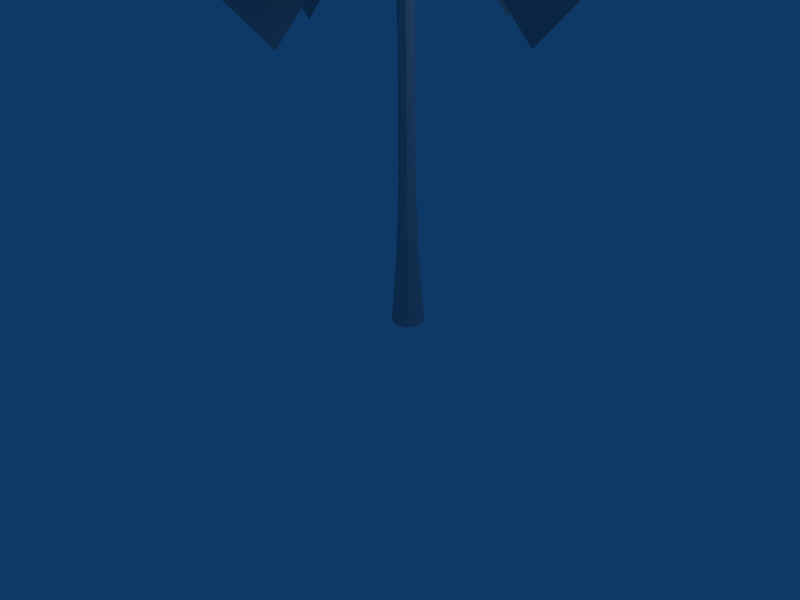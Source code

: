 # Source: great_succ_bb.blend  (saved by Blender 2.44.0; exported with 4.5.12 LTS)
import bpy
from mathutils import Matrix  # noqa: F401  (used for matrix-valued properties, if any)

bpy.ops.wm.read_factory_settings(use_empty=True)
scene = bpy.context.scene
scene.name = 'Scene'

# ---- collections
col_collection_1 = bpy.data.collections.new('Collection 1'); scene.collection.children.link(col_collection_1)

# ---- materials (node trees are filled in below, after node groups)
mat_pmat3 = bpy.data.materials.new('pmat3')
mat_pmat3.alpha_threshold = 0.0
mat_pmat3.diffuse_color = (0.7, 0.7, 0.7, 1.0)
mat_pmat3.roughness = 0.5
mat_pmat3.line_color = (0.0, 0.0, 0.0, 1.0)
mat_pmat1 = bpy.data.materials.new('pmat1')
mat_pmat1.alpha_threshold = 0.0
mat_pmat1.diffuse_color = (0.7, 0.7, 0.7, 1.0)
mat_pmat1.roughness = 0.5
mat_pmat1.line_color = (0.0, 0.0, 0.0, 1.0)
mat_pmat2 = bpy.data.materials.new('pmat2')
mat_pmat2.alpha_threshold = 0.0
mat_pmat2.diffuse_color = (0.7, 0.7, 0.7, 1.0)
mat_pmat2.roughness = 0.5
mat_pmat2.line_color = (0.0, 0.0, 0.0, 1.0)

# ---- material node trees

# ---- world
world_world = bpy.data.worlds.new('World'); scene.world = world_world
world_world.color = (0.05656, 0.2208, 0.4)
world_world.use_sun_shadow = False
world_world.sun_shadow_jitter_overblur = 0.0
world_world.cycles.sampling_method = 'MANUAL'
world_world.cycles.sample_map_resolution = 256

# ---- cameras
cam_camera = bpy.data.cameras.new('Camera')
cam_camera.passepartout_alpha = 0.2
cam_camera.clip_end = 100.0
cam_camera.lens = 35.0
cam_camera.ortho_scale = 7.314
cam_camera.show_passepartout = False
cam_camera.show_safe_areas = True
cam_camera.dof.focus_distance = 0.0
cam_camera.dof.aperture_fstop = 128.0

# ---- lights
light_spot = bpy.data.lights.new('Spot', 'POINT')
light_spot.transmission_factor = 0.0
light_spot.cutoff_distance = 30.0
light_spot.energy = 100.0
light_spot.shadow_buffer_clip_start = 1.001
light_spot.shadow_soft_size = 1.0
light_spot.shadow_maximum_resolution = 0.006
light_spot.use_absolute_resolution = True
light_spot.cycles.use_multiple_importance_sampling = False

# ---- meshes
me_plant_pmat3 = bpy.data.meshes.new('plant_pmat3')
me_plant_pmat3.from_pydata([(9.428, 0.0, 21.34), (2.527, 0.0, 14.81), (5.619, 0.0, 11.55), (12.52, 0.0, 18.07), (1e-06, 9.428, 21.34), (0.0, 2.527, 14.81), (0.0, 5.619, 11.55), (2e-06, 12.52, 18.07), (-9.428, 1e-06, 21.34), (-2.527, 0.0, 14.81), (-5.619, 1e-06, 11.55), (-12.52, 2e-06, 18.07), (0.0, -9.428, 21.34), (0.0, -2.527, 14.81), (1e-06, -5.619, 11.55), (0.0, -12.52, 18.07), (8.184, 4.725, 23.06), (2.161, 1.248, 16.59), (4.816, 2.781, 13.3), (10.84, 6.258, 19.77), (-4.725, 8.184, 23.06), (-1.248, 2.161, 16.59), (-2.781, 4.816, 13.3), (-6.258, 10.84, 19.77), (-8.184, -4.725, 23.06), (-2.161, -1.248, 16.59), (-4.816, -2.781, 13.3), (-10.84, -6.258, 19.77), (4.725, -8.184, 23.06), (1.248, -2.161, 16.59), (2.781, -4.816, 13.3), (6.258, -10.84, 19.77), (4.735, 8.202, 24.79), (1.232, 2.134, 18.37), (2.752, 4.766, 15.05), (6.255, 10.83, 21.47), (-8.202, 4.735, 24.79), (-2.134, 1.232, 18.37), (-4.766, 2.752, 15.05), (-10.83, 6.255, 21.47), (-4.735, -8.202, 24.79), (-1.232, -2.134, 18.37), (-2.752, -4.766, 15.05), (-6.255, -10.83, 21.47), (8.202, -4.735, 24.79), (2.134, -1.232, 18.37), (4.766, -2.752, 15.05), (10.83, -6.255, 21.47)], [], [(0, 1, 2, 3), (4, 5, 6, 7), (8, 9, 10, 11), (12, 13, 14, 15), (16, 17, 18, 19), (20, 21, 22, 23), (24, 25, 26, 27), (28, 29, 30, 31), (32, 33, 34, 35), (36, 37, 38, 39), (40, 41, 42, 43), (44, 45, 46, 47)])
_uv = me_plant_pmat3.uv_layers.new(name='UVTex')
_uv.uv.foreach_set('vector', [0.0, 0.0, 1.0, 0.0, 1.0, 1.0, 0.0, 1.0, 0.0, 0.0, 1.0, 0.0, 1.0, 1.0, 0.0, 1.0, 0.0, 0.0, 1.0, 0.0, 1.0, 1.0, 0.0, 1.0, 0.0, 0.0, 1.0, 0.0, 1.0, 1.0, 0.0, 1.0, 0.0, 0.0, 1.0, 0.0, 1.0, 1.0, 0.0, 1.0, 0.0, 0.0, 1.0, 0.0, 1.0, 1.0, 0.0, 1.0, 0.0, 0.0, 1.0, 0.0, 1.0, 1.0, 0.0, 1.0, 0.0, 0.0, 1.0, 0.0, 1.0, 1.0, 0.0, 1.0, 0.0, 0.0, 1.0, 0.0, 1.0, 1.0, 0.0, 1.0, 0.0, 0.0, 1.0, 0.0, 1.0, 1.0, 0.0, 1.0, 0.0, 0.0, 1.0, 0.0, 1.0, 1.0, 0.0, 1.0, 0.0, 0.0, 1.0, 0.0, 1.0, 1.0, 0.0, 1.0])
me_plant_pmat3.materials.append(mat_pmat3)
me_plant_pmat3.use_remesh_preserve_volume = False
me_plant_pmat3.use_remesh_preserve_attributes = False
me_plant_pmat3.use_mirror_vertex_groups = False
me_plant_pmat3.update()
me_plant_pmat1 = bpy.data.meshes.new('plant_pmat1')
me_plant_pmat1.from_pydata([(0.0, 0.0, 24.0), (0.0, -0.1622, 21.0), (0.1147, -0.1147, 21.0), (0.0, 0.0, 24.0), (0.1622, 0.0, 21.0), (0.0, 0.0, 24.0), (0.1147, 0.1147, 21.0), (0.0, 0.0, 24.0), (0.0, 0.1622, 21.0), (0.0, 0.0, 24.0), (-0.1147, 0.1147, 21.0), (0.0, 0.0, 24.0), (-0.1622, 0.0, 21.0), (0.0, 0.0, 24.0), (-0.1147, -0.1147, 21.0), (0.0, 0.0, 24.0), (0.0, -0.2807, 18.0), (0.1985, -0.1985, 18.0), (0.2807, 0.0, 18.0), (0.1985, 0.1985, 18.0), (0.0, 0.2807, 18.0), (-0.1985, 0.1985, 18.0), (-0.2807, 0.0, 18.0), (-0.1985, -0.1985, 18.0), (0.0, -0.3242, 15.0), (0.2293, -0.2293, 15.0), (0.3242, 0.0, 15.0), (0.2293, 0.2293, 15.0), (0.0, 0.3242, 15.0), (-0.2293, 0.2293, 15.0), (-0.3242, 0.0, 15.0), (-0.2293, -0.2293, 15.0), (0.0, -0.3192, 12.0), (0.2257, -0.2257, 12.0), (0.3192, 0.0, 12.0), (0.2257, 0.2257, 12.0), (0.0, 0.3192, 12.0), (-0.2257, 0.2257, 12.0), (-0.3192, 0.0, 12.0), (-0.2257, -0.2257, 12.0), (0.0, -0.3097, 9.0), (0.219, -0.219, 9.0), (0.3097, 0.0, 9.0), (0.219, 0.219, 9.0), (0.0, 0.3097, 9.0), (-0.219, 0.219, 9.0), (-0.3097, 0.0, 9.0), (-0.219, -0.219, 9.0), (0.0, -0.3397, 6.0), (0.2402, -0.2402, 6.0), (0.3397, 0.0, 6.0), (0.2402, 0.2402, 6.0), (0.0, 0.3397, 6.0), (-0.2402, 0.2402, 6.0), (-0.3397, 0.0, 6.0), (-0.2402, -0.2402, 6.0), (0.0, -0.4534, 3.0), (0.3206, -0.3206, 3.0), (0.4534, 0.0, 3.0), (0.3206, 0.3206, 3.0), (0.0, 0.4534, 3.0), (-0.3206, 0.3206, 3.0), (-0.4534, 0.0, 3.0), (-0.3206, -0.3206, 3.0), (0.0, -0.6786, 0.0), (0.4798, -0.4798, 0.0), (0.6786, 0.0, 0.0), (0.4798, 0.4798, 0.0), (0.0, 0.6786, 0.0), (-0.4798, 0.4798, 0.0), (-0.6786, 0.0, 0.0), (-0.4798, -0.4798, 0.0)], [], [(0, 1, 2, 3), (3, 2, 4, 5), (5, 4, 6, 7), (7, 6, 8, 9), (9, 8, 10, 11), (11, 10, 12, 13), (13, 12, 14, 15), (1, 0, 15, 14), (1, 16, 17, 2), (2, 17, 18, 4), (4, 18, 19, 6), (6, 19, 20, 8), (8, 20, 21, 10), (10, 21, 22, 12), (12, 22, 23, 14), (14, 23, 16, 1), (16, 24, 25, 17), (17, 25, 26, 18), (18, 26, 27, 19), (19, 27, 28, 20), (20, 28, 29, 21), (21, 29, 30, 22), (22, 30, 31, 23), (23, 31, 24, 16), (24, 32, 33, 25), (25, 33, 34, 26), (26, 34, 35, 27), (27, 35, 36, 28), (28, 36, 37, 29), (29, 37, 38, 30), (30, 38, 39, 31), (31, 39, 32, 24), (32, 40, 41, 33), (33, 41, 42, 34), (34, 42, 43, 35), (35, 43, 44, 36), (36, 44, 45, 37), (37, 45, 46, 38), (38, 46, 47, 39), (39, 47, 40, 32), (40, 48, 49, 41), (41, 49, 50, 42), (42, 50, 51, 43), (43, 51, 52, 44), (44, 52, 53, 45), (45, 53, 54, 46), (46, 54, 55, 47), (47, 55, 48, 40), (48, 56, 57, 49), (49, 57, 58, 50), (50, 58, 59, 51), (51, 59, 60, 52), (52, 60, 61, 53), (53, 61, 62, 54), (54, 62, 63, 55), (55, 63, 56, 48), (56, 64, 65, 57), (57, 65, 66, 58), (58, 66, 67, 59), (59, 67, 68, 60), (60, 68, 69, 61), (61, 69, 70, 62), (62, 70, 71, 63), (63, 71, 64, 56)])
_uv = me_plant_pmat1.uv_layers.new(name='UVTex')
_uv.uv.foreach_set('vector', [0.5957, 0.5, 0.5957, -1.0, 0.653, -1.0, 0.5957, 0.5, 0.7233, 0.5, 0.6659, -1.0, 0.7233, -1.0, 0.7233, 0.5, 0.7233, 0.5, 0.7233, -1.0, 0.7806, -1.0, 0.7233, 0.5, 0.5957, 0.5, 0.653, -1.0, 0.5957, -1.0, 0.5957, 0.5, 0.5957, 0.5, 0.5957, -1.0, 0.5383, -1.0, 0.5957, 0.5, 0.7233, 0.5, 0.7806, -1.0, 0.7233, -1.0, 0.7233, 0.5, 0.7233, 0.5, 0.7233, -1.0, 0.6659, -1.0, 0.7233, 0.5, 0.5957, 0.6422, 0.5957, 0.7233, 0.5957, 0.7233, 0.5383, 0.6659, 0.5957, 0.0, 0.5957, -1.5, 0.6949, -1.5, 0.653, 0.0, 0.6659, 0.0, 0.624, -1.5, 0.7233, -1.5, 0.7233, 0.0, 0.7233, 0.0, 0.7233, -1.5, 0.8225, -1.5, 0.7806, 0.0, 0.653, 0.0, 0.6949, -1.5, 0.5957, -1.5, 0.5957, 0.0, 0.5957, 0.0, 0.5957, -1.5, 0.4964, -1.5, 0.5383, 0.0, 0.7806, 0.0, 0.8225, -1.5, 0.7233, -1.5, 0.7233, 0.0, 0.7233, 0.0, 0.7233, -1.5, 0.624, -1.5, 0.6659, 0.0, 0.5383, 0.0, 0.4964, -1.5, 0.5957, -1.5, 0.5957, 0.0, 0.5957, 0.5, 0.5957, -1.0, 0.7103, -1.0, 0.6949, 0.5, 0.624, 0.5, 0.6086, -1.0, 0.7233, -1.0, 0.7233, 0.5, 0.7233, 0.5, 0.7233, -1.0, 0.8379, -1.0, 0.8225, 0.5, 0.6949, 0.5, 0.7103, -1.0, 0.5957, -1.0, 0.5957, 0.5, 0.5957, 0.5, 0.5957, -1.0, 0.481, -1.0, 0.4964, 0.5, 0.8225, 0.5, 0.8379, -1.0, 0.7233, -1.0, 0.7233, 0.5, 0.7233, 0.5, 0.7233, -1.0, 0.6086, -1.0, 0.624, 0.5, 0.4964, 0.5, 0.481, -1.0, 0.5957, -1.0, 0.5957, 0.5, 0.5957, 0.0, 0.5957, -1.5, 0.7085, -1.5, 0.7103, 0.0, 0.6086, 0.0, 0.6104, -1.5, 0.7233, -1.5, 0.7233, 0.0, 0.7233, 0.0, 0.7233, -1.5, 0.8361, -1.5, 0.8379, 0.0, 0.7103, 0.0, 0.7085, -1.5, 0.5957, -1.5, 0.5957, 0.0, 0.5957, 0.0, 0.5957, -1.5, 0.4828, -1.5, 0.481, 0.0, 0.8379, 0.0, 0.8361, -1.5, 0.7233, -1.5, 0.7233, 0.0, 0.7233, 0.0, 0.7233, -1.5, 0.6104, -1.5, 0.6086, 0.0, 0.481, 0.0, 0.4828, -1.5, 0.5957, -1.5, 0.5957, 0.0, 0.5957, 0.5, 0.5957, -1.0, 0.7051, -1.0, 0.7085, 0.5, 0.6104, 0.5, 0.6138, -1.0, 0.7233, -1.0, 0.7233, 0.5, 0.7233, 0.5, 0.7233, -1.0, 0.8328, -1.0, 0.8361, 0.5, 0.7085, 0.5, 0.7051, -1.0, 0.5957, -1.0, 0.5957, 0.5, 0.5957, 0.5, 0.5957, -1.0, 0.4862, -1.0, 0.4828, 0.5, 0.8361, 0.5, 0.8328, -1.0, 0.7233, -1.0, 0.7233, 0.5, 0.7233, 0.5, 0.7233, -1.0, 0.6138, -1.0, 0.6104, 0.5, 0.4828, 0.5, 0.4862, -1.0, 0.5957, -1.0, 0.5957, 0.5, 0.5957, 0.0, 0.5957, -1.5, 0.7158, -1.5, 0.7051, 0.0, 0.6138, 0.0, 0.6032, -1.5, 0.7233, -1.5, 0.7233, 0.0, 0.7233, 0.0, 0.7233, -1.5, 0.8434, -1.5, 0.8328, 0.0, 0.7051, 0.0, 0.7158, -1.5, 0.5957, -1.5, 0.5957, 0.0, 0.5957, 0.0, 0.5957, -1.5, 0.4755, -1.5, 0.4862, 0.0, 0.8328, 0.0, 0.8434, -1.5, 0.7233, -1.5, 0.7233, 0.0, 0.7233, 0.0, 0.7233, -1.5, 0.6032, -1.5, 0.6138, 0.0, 0.4862, 0.0, 0.4755, -1.5, 0.5957, -1.5, 0.5957, 0.0, 0.5957, 0.5, 0.5957, -1.0, 0.7559, -1.0, 0.7158, 0.5, 0.6032, 0.5, 0.563, -1.0, 0.7233, -1.0, 0.7233, 0.5, 0.7233, 0.5, 0.7233, -1.0, 0.8836, -1.0, 0.8434, 0.5, 0.7158, 0.5, 0.7559, -1.0, 0.5957, -1.0, 0.5957, 0.5, 0.5957, 0.5, 0.5957, -1.0, 0.4354, -1.0, 0.4755, 0.5, 0.8434, 0.5, 0.8836, -1.0, 0.7233, -1.0, 0.7233, 0.5, 0.7233, 0.5, 0.7233, -1.0, 0.563, -1.0, 0.6032, 0.5, 0.4755, 0.5, 0.4354, -1.0, 0.5957, -1.0, 0.5957, 0.5, 0.5957, 0.0, 0.5957, -1.5, 0.8356, -1.5, 0.7559, 0.0, 0.563, 0.0, 0.4834, -1.5, 0.7233, -1.5, 0.7233, 0.0, 0.7233, 0.0, 0.7233, -1.5, 0.9632, -1.5, 0.8836, 0.0, 0.7559, 0.0, 0.8356, -1.5, 0.5957, -1.5, 0.5957, 0.0, 0.5957, 0.0, 0.5957, -1.5, 0.3557, -1.5, 0.4354, 0.0, 0.8836, 0.0, 0.9632, -1.5, 0.7233, -1.5, 0.7233, 0.0, 0.7233, 0.0, 0.7233, -1.5, 0.4834, -1.5, 0.563, 0.0, 0.4354, 0.0, 0.3557, -1.5, 0.5957, -1.5, 0.5957, 0.0])
me_plant_pmat1.materials.append(mat_pmat1)
me_plant_pmat1.use_remesh_preserve_volume = False
me_plant_pmat1.use_remesh_preserve_attributes = False
me_plant_pmat1.use_mirror_vertex_groups = False
me_plant_pmat1.update()
me_plant_pmat2 = bpy.data.meshes.new('plant_pmat2')
me_plant_pmat2.from_pydata([(11.92, 0.0, 18.5), (7.97, -0.1736, 17.91), (7.974, -0.1228, 17.78), (11.92, 0.0, 18.5), (7.975, 0.0, 17.73), (11.92, 0.0, 18.5), (7.974, 0.1228, 17.78), (11.92, 0.0, 18.5), (7.97, 0.1736, 17.91), (11.92, 0.0, 18.5), (7.966, 0.1228, 18.03), (11.92, 0.0, 18.5), (7.964, 0.0, 18.08), (11.92, 0.0, 18.5), (7.966, -0.1228, 18.03), (11.92, 0.0, 18.5), (3.985, -0.3057, 18.25), (3.966, -0.2161, 18.04), (3.958, 0.0, 17.95), (3.966, 0.2161, 18.04), (3.985, 0.3057, 18.25), (4.004, 0.2161, 18.47), (4.011, 0.0, 18.56), (4.004, -0.2161, 18.47), (0.0, -0.1407, 18.6), (-0.008639, -0.09947, 18.5), (-0.01222, 0.0, 18.46), (-0.008639, 0.09947, 18.5), (0.0, 0.1407, 18.6), (0.008639, 0.09947, 18.7), (0.01222, 0.0, 18.74), (0.008639, -0.09947, 18.7), (1e-06, 11.92, 18.5), (0.1736, 7.97, 17.91), (0.1228, 7.974, 17.78), (1e-06, 11.92, 18.5), (1e-06, 7.975, 17.73), (1e-06, 11.92, 18.5), (-0.1228, 7.974, 17.78), (1e-06, 11.92, 18.5), (-0.1736, 7.97, 17.91), (1e-06, 11.92, 18.5), (-0.1228, 7.966, 18.03), (1e-06, 11.92, 18.5), (1e-06, 7.964, 18.08), (1e-06, 11.92, 18.5), (0.1228, 7.966, 18.03), (1e-06, 11.92, 18.5), (0.3057, 3.985, 18.25), (0.2161, 3.966, 18.04), (0.0, 3.958, 17.95), (-0.2161, 3.966, 18.04), (-0.3057, 3.985, 18.25), (-0.2161, 4.004, 18.47), (0.0, 4.011, 18.56), (0.2161, 4.004, 18.47), (0.1407, 0.0, 18.6), (0.09947, -0.008639, 18.5), (0.0, -0.01222, 18.46), (-0.09947, -0.008639, 18.5), (-0.1407, 0.0, 18.6), (-0.09947, 0.008639, 18.7), (0.0, 0.01222, 18.74), (0.09947, 0.008639, 18.7), (-11.92, 2e-06, 18.5), (-7.97, 0.1736, 17.91), (-7.974, 0.1228, 17.78), (-11.92, 2e-06, 18.5), (-7.975, 1e-06, 17.73), (-11.92, 2e-06, 18.5), (-7.974, -0.1228, 17.78), (-11.92, 2e-06, 18.5), (-7.97, -0.1736, 17.91), (-11.92, 2e-06, 18.5), (-7.966, -0.1228, 18.03), (-11.92, 2e-06, 18.5), (-7.964, 1e-06, 18.08), (-11.92, 2e-06, 18.5), (-7.966, 0.1228, 18.03), (-11.92, 2e-06, 18.5), (-3.985, 0.3057, 18.25), (-3.966, 0.2161, 18.04), (-3.958, 1e-06, 17.95), (-3.966, -0.2161, 18.04), (-3.985, -0.3057, 18.25), (-4.004, -0.2161, 18.47), (-4.011, 1e-06, 18.56), (-4.004, 0.2161, 18.47), (0.0, 0.1407, 18.6), (0.008639, 0.09947, 18.5), (0.01222, 0.0, 18.46), (0.008639, -0.09947, 18.5), (0.0, -0.1407, 18.6), (-0.008639, -0.09947, 18.7), (-0.01222, 0.0, 18.74), (-0.008639, 0.09947, 18.7), (0.0, -11.92, 18.5), (-0.1736, -7.97, 17.91), (-0.1228, -7.974, 17.78), (0.0, -11.92, 18.5), (0.0, -7.975, 17.73), (0.0, -11.92, 18.5), (0.1228, -7.974, 17.78), (0.0, -11.92, 18.5), (0.1736, -7.97, 17.91), (0.0, -11.92, 18.5), (0.1228, -7.966, 18.03), (0.0, -11.92, 18.5), (0.0, -7.964, 18.08), (0.0, -11.92, 18.5), (-0.1228, -7.966, 18.03), (0.0, -11.92, 18.5), (-0.3057, -3.985, 18.25), (-0.2161, -3.966, 18.04), (0.0, -3.958, 17.95), (0.2161, -3.966, 18.04), (0.3057, -3.985, 18.25), (0.2161, -4.004, 18.47), (0.0, -4.011, 18.56), (-0.2161, -4.004, 18.47), (-0.1407, 0.0, 18.6), (-0.09947, 0.008639, 18.5), (0.0, 0.01222, 18.46), (0.09947, 0.008639, 18.5), (0.1407, 0.0, 18.6), (0.09947, -0.008639, 18.7), (0.0, -0.01222, 18.74), (-0.09947, -0.008639, 18.7), (10.33, 5.962, 20.21), (6.96, 3.873, 19.64), (6.943, 3.906, 19.55), (10.33, 5.962, 20.21), (6.899, 3.983, 19.51), (10.33, 5.962, 20.21), (6.854, 4.06, 19.55), (10.33, 5.962, 20.21), (6.834, 4.091, 19.64), (10.33, 5.962, 20.21), (6.85, 4.058, 19.73), (10.33, 5.962, 20.21), (6.894, 3.98, 19.76), (10.33, 5.962, 20.21), (6.939, 3.904, 19.73), (10.33, 5.962, 20.21), (3.559, 1.799, 20.02), (3.514, 1.847, 19.86), (3.43, 1.98, 19.8), (3.357, 2.119, 19.86), (3.337, 2.183, 20.02), (3.383, 2.134, 20.18), (3.467, 2.001, 20.24), (3.54, 1.862, 20.18), (0.05109, -0.0885, 20.4), (0.03017, -0.06602, 20.33), (-0.008427, -0.004865, 20.3), (-0.04209, 0.05914, 20.33), (-0.05109, 0.0885, 20.4), (-0.03017, 0.06602, 20.47), (0.008427, 0.004865, 20.5), (0.04209, -0.05914, 20.47), (-5.962, 10.33, 20.21), (-3.873, 6.96, 19.64), (-3.906, 6.943, 19.55), (-5.962, 10.33, 20.21), (-3.983, 6.899, 19.51), (-5.962, 10.33, 20.21), (-4.06, 6.854, 19.55), (-5.962, 10.33, 20.21), (-4.091, 6.834, 19.64), (-5.962, 10.33, 20.21), (-4.058, 6.85, 19.73), (-5.962, 10.33, 20.21), (-3.98, 6.894, 19.76), (-5.962, 10.33, 20.21), (-3.904, 6.939, 19.73), (-5.962, 10.33, 20.21), (-1.799, 3.559, 20.02), (-1.847, 3.514, 19.86), (-1.98, 3.43, 19.8), (-2.119, 3.357, 19.86), (-2.183, 3.337, 20.02), (-2.134, 3.383, 20.18), (-2.001, 3.467, 20.24), (-1.862, 3.54, 20.18), (0.0885, 0.05109, 20.4), (0.06602, 0.03017, 20.33), (0.004865, -0.008427, 20.3), (-0.05914, -0.04209, 20.33), (-0.0885, -0.05109, 20.4), (-0.06602, -0.03017, 20.47), (-0.004865, 0.008427, 20.5), (0.05914, 0.04209, 20.47), (-10.33, -5.962, 20.21), (-6.96, -3.873, 19.64), (-6.943, -3.906, 19.55), (-10.33, -5.962, 20.21), (-6.899, -3.983, 19.51), (-10.33, -5.962, 20.21), (-6.854, -4.06, 19.55), (-10.33, -5.962, 20.21), (-6.834, -4.091, 19.64), (-10.33, -5.962, 20.21), (-6.85, -4.058, 19.73), (-10.33, -5.962, 20.21), (-6.894, -3.98, 19.76), (-10.33, -5.962, 20.21), (-6.939, -3.904, 19.73), (-10.33, -5.962, 20.21), (-3.559, -1.799, 20.02), (-3.514, -1.847, 19.86), (-3.43, -1.98, 19.8), (-3.357, -2.119, 19.86), (-3.337, -2.183, 20.02), (-3.383, -2.134, 20.18), (-3.467, -2.001, 20.24), (-3.54, -1.862, 20.18), (-0.05109, 0.0885, 20.4), (-0.03017, 0.06602, 20.33), (0.008427, 0.004865, 20.3), (0.04209, -0.05914, 20.33), (0.05109, -0.0885, 20.4), (0.03017, -0.06602, 20.47), (-0.008427, -0.004865, 20.5), (-0.04209, 0.05914, 20.47), (5.962, -10.33, 20.21), (3.873, -6.96, 19.64), (3.906, -6.943, 19.55), (5.962, -10.33, 20.21), (3.983, -6.899, 19.51), (5.962, -10.33, 20.21), (4.06, -6.854, 19.55), (5.962, -10.33, 20.21), (4.091, -6.834, 19.64), (5.962, -10.33, 20.21), (4.058, -6.85, 19.73), (5.962, -10.33, 20.21), (3.98, -6.894, 19.76), (5.962, -10.33, 20.21), (3.904, -6.939, 19.73), (5.962, -10.33, 20.21), (1.799, -3.559, 20.02), (1.847, -3.514, 19.86), (1.98, -3.43, 19.8), (2.119, -3.357, 19.86), (2.183, -3.337, 20.02), (2.134, -3.383, 20.18), (2.001, -3.467, 20.24), (1.862, -3.54, 20.18), (-0.0885, -0.05109, 20.4), (-0.06602, -0.03017, 20.33), (-0.004865, 0.008427, 20.3), (0.05914, 0.04209, 20.33), (0.0885, 0.05109, 20.4), (0.06602, 0.03017, 20.47), (0.004865, -0.008427, 20.5), (-0.05914, -0.04209, 20.47), (5.96, 10.32, 21.91), (4.036, 6.858, 21.37), (4.019, 6.868, 21.32), (5.96, 10.32, 21.91), (3.979, 6.892, 21.31), (5.96, 10.32, 21.91), (3.938, 6.915, 21.32), (5.96, 10.32, 21.91), (3.921, 6.924, 21.37), (5.96, 10.32, 21.91), (3.938, 6.914, 21.42), (5.96, 10.32, 21.91), (3.978, 6.89, 21.44), (5.96, 10.32, 21.91), (4.019, 6.867, 21.42), (5.96, 10.32, 21.91), (2.09, 3.387, 21.79), (2.056, 3.397, 21.7), (1.983, 3.435, 21.67), (1.914, 3.479, 21.7), (1.888, 3.504, 21.79), (1.922, 3.494, 21.87), (1.995, 3.456, 21.9), (2.065, 3.412, 21.87), (0.04643, -0.02681, 22.2), (0.03087, -0.02236, 22.16), (-0.002777, -0.00481, 22.15), (-0.0348, 0.01555, 22.16), (-0.04643, 0.02681, 22.2), (-0.03087, 0.02236, 22.24), (0.002777, 0.00481, 22.25), (0.0348, -0.01555, 22.24), (-10.32, 5.96, 21.91), (-6.858, 4.036, 21.37), (-6.868, 4.019, 21.32), (-10.32, 5.96, 21.91), (-6.892, 3.979, 21.31), (-10.32, 5.96, 21.91), (-6.915, 3.938, 21.32), (-10.32, 5.96, 21.91), (-6.924, 3.921, 21.37), (-10.32, 5.96, 21.91), (-6.914, 3.938, 21.42), (-10.32, 5.96, 21.91), (-6.89, 3.978, 21.44), (-10.32, 5.96, 21.91), (-6.867, 4.019, 21.42), (-10.32, 5.96, 21.91), (-3.387, 2.09, 21.79), (-3.397, 2.056, 21.7), (-3.435, 1.983, 21.67), (-3.479, 1.914, 21.7), (-3.504, 1.888, 21.79), (-3.494, 1.922, 21.87), (-3.456, 1.995, 21.9), (-3.412, 2.065, 21.87), (0.02681, 0.04643, 22.2), (0.02236, 0.03087, 22.16), (0.00481, -0.002777, 22.15), (-0.01555, -0.0348, 22.16), (-0.02681, -0.04643, 22.2), (-0.02236, -0.03087, 22.24), (-0.00481, 0.002777, 22.25), (0.01555, 0.0348, 22.24), (-5.96, -10.32, 21.91), (-4.036, -6.858, 21.37), (-4.019, -6.868, 21.32), (-5.96, -10.32, 21.91), (-3.979, -6.892, 21.31), (-5.96, -10.32, 21.91), (-3.938, -6.915, 21.32), (-5.96, -10.32, 21.91), (-3.921, -6.924, 21.37), (-5.96, -10.32, 21.91), (-3.938, -6.914, 21.42), (-5.96, -10.32, 21.91), (-3.978, -6.89, 21.44), (-5.96, -10.32, 21.91), (-4.019, -6.867, 21.42), (-5.96, -10.32, 21.91), (-2.09, -3.387, 21.79), (-2.056, -3.397, 21.7), (-1.983, -3.435, 21.67), (-1.914, -3.479, 21.7), (-1.888, -3.504, 21.79), (-1.922, -3.494, 21.87), (-1.995, -3.456, 21.9), (-2.065, -3.412, 21.87), (-0.04643, 0.02681, 22.2), (-0.03087, 0.02236, 22.16), (0.002777, 0.00481, 22.15), (0.0348, -0.01555, 22.16), (0.04643, -0.02681, 22.2), (0.03087, -0.02236, 22.24), (-0.002777, -0.00481, 22.25), (-0.0348, 0.01555, 22.24), (10.32, -5.96, 21.91), (6.858, -4.036, 21.37), (6.868, -4.019, 21.32), (10.32, -5.96, 21.91), (6.892, -3.979, 21.31), (10.32, -5.96, 21.91), (6.915, -3.938, 21.32), (10.32, -5.96, 21.91), (6.924, -3.921, 21.37), (10.32, -5.96, 21.91), (6.914, -3.938, 21.42), (10.32, -5.96, 21.91), (6.89, -3.978, 21.44), (10.32, -5.96, 21.91), (6.867, -4.019, 21.42), (10.32, -5.96, 21.91), (3.387, -2.09, 21.79), (3.397, -2.056, 21.7), (3.435, -1.983, 21.67), (3.479, -1.914, 21.7), (3.504, -1.888, 21.79), (3.494, -1.922, 21.87), (3.456, -1.995, 21.9), (3.412, -2.065, 21.87), (-0.02681, -0.04643, 22.2), (-0.02236, -0.03087, 22.16), (-0.00481, 0.002777, 22.15), (0.01555, 0.0348, 22.16), (0.02681, 0.04643, 22.2), (0.02236, 0.03087, 22.24), (0.00481, -0.002777, 22.25), (-0.01555, -0.0348, 22.24)], [], [(0, 1, 2, 3), (3, 2, 4, 5), (5, 4, 6, 7), (7, 6, 8, 9), (9, 8, 10, 11), (11, 10, 12, 13), (13, 12, 14, 15), (1, 0, 15, 14), (1, 16, 17, 2), (2, 17, 18, 4), (4, 18, 19, 6), (6, 19, 20, 8), (8, 20, 21, 10), (10, 21, 22, 12), (12, 22, 23, 14), (14, 23, 16, 1), (16, 24, 25, 17), (17, 25, 26, 18), (18, 26, 27, 19), (19, 27, 28, 20), (20, 28, 29, 21), (21, 29, 30, 22), (22, 30, 31, 23), (23, 31, 24, 16), (32, 33, 34, 35), (35, 34, 36, 37), (37, 36, 38, 39), (39, 38, 40, 41), (41, 40, 42, 43), (43, 42, 44, 45), (45, 44, 46, 47), (47, 46, 33, 32), (33, 48, 49, 34), (34, 49, 50, 36), (36, 50, 51, 38), (38, 51, 52, 40), (40, 52, 53, 42), (42, 53, 54, 44), (44, 54, 55, 46), (46, 55, 48, 33), (48, 56, 57, 49), (49, 57, 58, 50), (50, 58, 59, 51), (51, 59, 60, 52), (52, 60, 61, 53), (53, 61, 62, 54), (54, 62, 63, 55), (55, 63, 56, 48), (64, 65, 66, 67), (67, 66, 68, 69), (69, 68, 70, 71), (71, 70, 72, 73), (73, 72, 74, 75), (75, 74, 76, 77), (77, 76, 78, 79), (79, 78, 65, 64), (65, 80, 81, 66), (66, 81, 82, 68), (68, 82, 83, 70), (70, 83, 84, 72), (72, 84, 85, 74), (74, 85, 86, 76), (76, 86, 87, 78), (78, 87, 80, 65), (80, 88, 89, 81), (81, 89, 90, 82), (82, 90, 91, 83), (83, 91, 92, 84), (84, 92, 93, 85), (85, 93, 94, 86), (86, 94, 95, 87), (87, 95, 88, 80), (96, 97, 98, 99), (99, 98, 100, 101), (101, 100, 102, 103), (103, 102, 104, 105), (105, 104, 106, 107), (107, 106, 108, 109), (109, 108, 110, 111), (111, 110, 97, 96), (97, 112, 113, 98), (98, 113, 114, 100), (100, 114, 115, 102), (102, 115, 116, 104), (104, 116, 117, 106), (106, 117, 118, 108), (108, 118, 119, 110), (110, 119, 112, 97), (112, 120, 121, 113), (113, 121, 122, 114), (114, 122, 123, 115), (115, 123, 124, 116), (116, 124, 125, 117), (117, 125, 126, 118), (118, 126, 127, 119), (119, 127, 120, 112), (128, 129, 130, 131), (131, 130, 132, 133), (133, 132, 134, 135), (135, 134, 136, 137), (137, 136, 138, 139), (139, 138, 140, 141), (141, 140, 142, 143), (143, 142, 129, 128), (129, 144, 145, 130), (130, 145, 146, 132), (132, 146, 147, 134), (134, 147, 148, 136), (136, 148, 149, 138), (138, 149, 150, 140), (140, 150, 151, 142), (142, 151, 144, 129), (144, 152, 153, 145), (145, 153, 154, 146), (146, 154, 155, 147), (147, 155, 156, 148), (148, 156, 157, 149), (149, 157, 158, 150), (150, 158, 159, 151), (151, 159, 152, 144), (160, 161, 162, 163), (163, 162, 164, 165), (165, 164, 166, 167), (167, 166, 168, 169), (169, 168, 170, 171), (171, 170, 172, 173), (173, 172, 174, 175), (175, 174, 161, 160), (161, 176, 177, 162), (162, 177, 178, 164), (164, 178, 179, 166), (166, 179, 180, 168), (168, 180, 181, 170), (170, 181, 182, 172), (172, 182, 183, 174), (174, 183, 176, 161), (176, 184, 185, 177), (177, 185, 186, 178), (178, 186, 187, 179), (179, 187, 188, 180), (180, 188, 189, 181), (181, 189, 190, 182), (182, 190, 191, 183), (183, 191, 184, 176), (192, 193, 194, 195), (195, 194, 196, 197), (197, 196, 198, 199), (199, 198, 200, 201), (201, 200, 202, 203), (203, 202, 204, 205), (205, 204, 206, 207), (207, 206, 193, 192), (193, 208, 209, 194), (194, 209, 210, 196), (196, 210, 211, 198), (198, 211, 212, 200), (200, 212, 213, 202), (202, 213, 214, 204), (204, 214, 215, 206), (206, 215, 208, 193), (208, 216, 217, 209), (209, 217, 218, 210), (210, 218, 219, 211), (211, 219, 220, 212), (212, 220, 221, 213), (213, 221, 222, 214), (214, 222, 223, 215), (215, 223, 216, 208), (224, 225, 226, 227), (227, 226, 228, 229), (229, 228, 230, 231), (231, 230, 232, 233), (233, 232, 234, 235), (235, 234, 236, 237), (237, 236, 238, 239), (239, 238, 225, 224), (225, 240, 241, 226), (226, 241, 242, 228), (228, 242, 243, 230), (230, 243, 244, 232), (232, 244, 245, 234), (234, 245, 246, 236), (236, 246, 247, 238), (238, 247, 240, 225), (240, 248, 249, 241), (241, 249, 250, 242), (242, 250, 251, 243), (243, 251, 252, 244), (244, 252, 253, 245), (245, 253, 254, 246), (246, 254, 255, 247), (247, 255, 248, 240), (256, 257, 258, 259), (259, 258, 260, 261), (261, 260, 262, 263), (263, 262, 264, 265), (265, 264, 266, 267), (267, 266, 268, 269), (269, 268, 270, 271), (271, 270, 257, 256), (257, 272, 273, 258), (258, 273, 274, 260), (260, 274, 275, 262), (262, 275, 276, 264), (264, 276, 277, 266), (266, 277, 278, 268), (268, 278, 279, 270), (270, 279, 272, 257), (272, 280, 281, 273), (273, 281, 282, 274), (274, 282, 283, 275), (275, 283, 284, 276), (276, 284, 285, 277), (277, 285, 286, 278), (278, 286, 287, 279), (279, 287, 280, 272), (288, 289, 290, 291), (291, 290, 292, 293), (293, 292, 294, 295), (295, 294, 296, 297), (297, 296, 298, 299), (299, 298, 300, 301), (301, 300, 302, 303), (303, 302, 289, 288), (289, 304, 305, 290), (290, 305, 306, 292), (292, 306, 307, 294), (294, 307, 308, 296), (296, 308, 309, 298), (298, 309, 310, 300), (300, 310, 311, 302), (302, 311, 304, 289), (304, 312, 313, 305), (305, 313, 314, 306), (306, 314, 315, 307), (307, 315, 316, 308), (308, 316, 317, 309), (309, 317, 318, 310), (310, 318, 319, 311), (311, 319, 312, 304), (320, 321, 322, 323), (323, 322, 324, 325), (325, 324, 326, 327), (327, 326, 328, 329), (329, 328, 330, 331), (331, 330, 332, 333), (333, 332, 334, 335), (335, 334, 321, 320), (321, 336, 337, 322), (322, 337, 338, 324), (324, 338, 339, 326), (326, 339, 340, 328), (328, 340, 341, 330), (330, 341, 342, 332), (332, 342, 343, 334), (334, 343, 336, 321), (336, 344, 345, 337), (337, 345, 346, 338), (338, 346, 347, 339), (339, 347, 348, 340), (340, 348, 349, 341), (341, 349, 350, 342), (342, 350, 351, 343), (343, 351, 344, 336), (352, 353, 354, 355), (355, 354, 356, 357), (357, 356, 358, 359), (359, 358, 360, 361), (361, 360, 362, 363), (363, 362, 364, 365), (365, 364, 366, 367), (367, 366, 353, 352), (353, 368, 369, 354), (354, 369, 370, 356), (356, 370, 371, 358), (358, 371, 372, 360), (360, 372, 373, 362), (362, 373, 374, 364), (364, 374, 375, 366), (366, 375, 368, 353), (368, 376, 377, 369), (369, 377, 378, 370), (370, 378, 379, 371), (371, 379, 380, 372), (372, 380, 381, 373), (373, 381, 382, 374), (374, 382, 383, 375), (375, 383, 376, 368)])
_uv = me_plant_pmat2.uv_layers.new(name='UVTex')
_uv.uv.foreach_set('vector', [0.0, 1.0, 0.0, 0.6667, 0.125, 0.6667, 0.125, 1.0, 0.125, 1.0, 0.125, 0.6667, 0.25, 0.6667, 0.25, 1.0, 0.25, 1.0, 0.25, 0.6667, 0.375, 0.6667, 0.375, 1.0, 0.375, 1.0, 0.375, 0.6667, 0.5, 0.6667, 0.5, 1.0, 0.5, 1.0, 0.5, 0.6667, 0.625, 0.6667, 0.625, 1.0, 0.625, 1.0, 0.625, 0.6667, 0.75, 0.6667, 0.75, 1.0, 0.75, 1.0, 0.75, 0.6667, 0.875, 0.6667, 0.875, 1.0, 1.0, 0.6667, 1.0, 1.0, 0.875, 1.0, 0.875, 0.6667, 0.0, 0.6667, 0.0, 0.3333, 0.125, 0.3333, 0.125, 0.6667, 0.125, 0.6667, 0.125, 0.3333, 0.25, 0.3333, 0.25, 0.6667, 0.25, 0.6667, 0.25, 0.3333, 0.375, 0.3333, 0.375, 0.6667, 0.375, 0.6667, 0.375, 0.3333, 0.5, 0.3333, 0.5, 0.6667, 0.5, 0.6667, 0.5, 0.3333, 0.625, 0.3333, 0.625, 0.6667, 0.625, 0.6667, 0.625, 0.3333, 0.75, 0.3333, 0.75, 0.6667, 0.75, 0.6667, 0.75, 0.3333, 0.875, 0.3333, 0.875, 0.6667, 0.875, 0.6667, 0.875, 0.3333, 1.0, 0.3333, 1.0, 0.6667, 0.0, 0.3333, 0.0, 0.0, 0.125, 0.0, 0.125, 0.3333, 0.125, 0.3333, 0.125, 0.0, 0.25, 0.0, 0.25, 0.3333, 0.25, 0.3333, 0.25, 0.0, 0.375, 0.0, 0.375, 0.3333, 0.375, 0.3333, 0.375, 0.0, 0.5, 0.0, 0.5, 0.3333, 0.5, 0.3333, 0.5, 0.0, 0.625, 0.0, 0.625, 0.3333, 0.625, 0.3333, 0.625, 0.0, 0.75, 0.0, 0.75, 0.3333, 0.75, 0.3333, 0.75, 0.0, 0.875, 0.0, 0.875, 0.3333, 0.875, 0.3333, 0.875, 0.0, 1.0, 0.0, 1.0, 0.3333, 0.0, 1.0, 0.0, 0.6667, 0.125, 0.6667, 0.125, 1.0, 0.125, 1.0, 0.125, 0.6667, 0.25, 0.6667, 0.25, 1.0, 0.25, 1.0, 0.25, 0.6667, 0.375, 0.6667, 0.375, 1.0, 0.375, 1.0, 0.375, 0.6667, 0.5, 0.6667, 0.5, 1.0, 0.5, 1.0, 0.5, 0.6667, 0.625, 0.6667, 0.625, 1.0, 0.625, 1.0, 0.625, 0.6667, 0.75, 0.6667, 0.75, 1.0, 0.75, 1.0, 0.75, 0.6667, 0.875, 0.6667, 0.875, 1.0, 0.875, 1.0, 0.875, 0.6667, 1.0, 0.6667, 1.0, 1.0, 0.0, 0.6667, 0.0, 0.3333, 0.125, 0.3333, 0.125, 0.6667, 0.125, 0.6667, 0.125, 0.3333, 0.25, 0.3333, 0.25, 0.6667, 0.25, 0.6667, 0.25, 0.3333, 0.375, 0.3333, 0.375, 0.6667, 0.375, 0.6667, 0.375, 0.3333, 0.5, 0.3333, 0.5, 0.6667, 0.5, 0.6667, 0.5, 0.3333, 0.625, 0.3333, 0.625, 0.6667, 0.625, 0.6667, 0.625, 0.3333, 0.75, 0.3333, 0.75, 0.6667, 0.75, 0.6667, 0.75, 0.3333, 0.875, 0.3333, 0.875, 0.6667, 0.875, 0.6667, 0.875, 0.3333, 1.0, 0.3333, 1.0, 0.6667, 0.0, 0.3333, 0.0, 0.0, 0.125, 0.0, 0.125, 0.3333, 0.125, 0.3333, 0.125, 0.0, 0.25, 0.0, 0.25, 0.3333, 0.25, 0.3333, 0.25, 0.0, 0.375, 0.0, 0.375, 0.3333, 0.375, 0.3333, 0.375, 0.0, 0.5, 0.0, 0.5, 0.3333, 0.5, 0.3333, 0.5, 0.0, 0.625, 0.0, 0.625, 0.3333, 0.625, 0.3333, 0.625, 0.0, 0.75, 0.0, 0.75, 0.3333, 0.75, 0.3333, 0.75, 0.0, 0.875, 0.0, 0.875, 0.3333, 0.875, 0.3333, 0.875, 0.0, 1.0, 0.0, 1.0, 0.3333, 0.0, 1.0, 0.0, 0.6667, 0.125, 0.6667, 0.125, 1.0, 0.125, 1.0, 0.125, 0.6667, 0.25, 0.6667, 0.25, 1.0, 0.25, 1.0, 0.25, 0.6667, 0.375, 0.6667, 0.375, 1.0, 0.375, 1.0, 0.375, 0.6667, 0.5, 0.6667, 0.5, 1.0, 0.5, 1.0, 0.5, 0.6667, 0.625, 0.6667, 0.625, 1.0, 0.625, 1.0, 0.625, 0.6667, 0.75, 0.6667, 0.75, 1.0, 0.75, 1.0, 0.75, 0.6667, 0.875, 0.6667, 0.875, 1.0, 0.875, 1.0, 0.875, 0.6667, 1.0, 0.6667, 1.0, 1.0, 0.0, 0.6667, 0.0, 0.3333, 0.125, 0.3333, 0.125, 0.6667, 0.125, 0.6667, 0.125, 0.3333, 0.25, 0.3333, 0.25, 0.6667, 0.25, 0.6667, 0.25, 0.3333, 0.375, 0.3333, 0.375, 0.6667, 0.375, 0.6667, 0.375, 0.3333, 0.5, 0.3333, 0.5, 0.6667, 0.5, 0.6667, 0.5, 0.3333, 0.625, 0.3333, 0.625, 0.6667, 0.625, 0.6667, 0.625, 0.3333, 0.75, 0.3333, 0.75, 0.6667, 0.75, 0.6667, 0.75, 0.3333, 0.875, 0.3333, 0.875, 0.6667, 0.875, 0.6667, 0.875, 0.3333, 1.0, 0.3333, 1.0, 0.6667, 0.0, 0.3333, 0.0, 0.0, 0.125, 0.0, 0.125, 0.3333, 0.125, 0.3333, 0.125, 0.0, 0.25, 0.0, 0.25, 0.3333, 0.25, 0.3333, 0.25, 0.0, 0.375, 0.0, 0.375, 0.3333, 0.375, 0.3333, 0.375, 0.0, 0.5, 0.0, 0.5, 0.3333, 0.5, 0.3333, 0.5, 0.0, 0.625, 0.0, 0.625, 0.3333, 0.625, 0.3333, 0.625, 0.0, 0.75, 0.0, 0.75, 0.3333, 0.75, 0.3333, 0.75, 0.0, 0.875, 0.0, 0.875, 0.3333, 0.875, 0.3333, 0.875, 0.0, 1.0, 0.0, 1.0, 0.3333, 0.0, 1.0, 0.0, 0.6667, 0.125, 0.6667, 0.125, 1.0, 0.125, 1.0, 0.125, 0.6667, 0.25, 0.6667, 0.25, 1.0, 0.25, 1.0, 0.25, 0.6667, 0.375, 0.6667, 0.375, 1.0, 0.375, 1.0, 0.375, 0.6667, 0.5, 0.6667, 0.5, 1.0, 0.5, 1.0, 0.5, 0.6667, 0.625, 0.6667, 0.625, 1.0, 0.625, 1.0, 0.625, 0.6667, 0.75, 0.6667, 0.75, 1.0, 0.75, 1.0, 0.75, 0.6667, 0.875, 0.6667, 0.875, 1.0, 0.875, 1.0, 0.875, 0.6667, 1.0, 0.6667, 1.0, 1.0, 0.0, 0.6667, 0.0, 0.3333, 0.125, 0.3333, 0.125, 0.6667, 0.125, 0.6667, 0.125, 0.3333, 0.25, 0.3333, 0.25, 0.6667, 0.25, 0.6667, 0.25, 0.3333, 0.375, 0.3333, 0.375, 0.6667, 0.375, 0.6667, 0.375, 0.3333, 0.5, 0.3333, 0.5, 0.6667, 0.5, 0.6667, 0.5, 0.3333, 0.625, 0.3333, 0.625, 0.6667, 0.625, 0.6667, 0.625, 0.3333, 0.75, 0.3333, 0.75, 0.6667, 0.75, 0.6667, 0.75, 0.3333, 0.875, 0.3333, 0.875, 0.6667, 0.875, 0.6667, 0.875, 0.3333, 1.0, 0.3333, 1.0, 0.6667, 0.0, 0.3333, 0.0, 0.0, 0.125, 0.0, 0.125, 0.3333, 0.125, 0.3333, 0.125, 0.0, 0.25, 0.0, 0.25, 0.3333, 0.25, 0.3333, 0.25, 0.0, 0.375, 0.0, 0.375, 0.3333, 0.375, 0.3333, 0.375, 0.0, 0.5, 0.0, 0.5, 0.3333, 0.5, 0.3333, 0.5, 0.0, 0.625, 0.0, 0.625, 0.3333, 0.625, 0.3333, 0.625, 0.0, 0.75, 0.0, 0.75, 0.3333, 0.75, 0.3333, 0.75, 0.0, 0.875, 0.0, 0.875, 0.3333, 0.875, 0.3333, 0.875, 0.0, 1.0, 0.0, 1.0, 0.3333, 0.0, 1.0, 0.0, 0.6667, 0.125, 0.6667, 0.125, 1.0, 0.125, 1.0, 0.125, 0.6667, 0.25, 0.6667, 0.25, 1.0, 0.25, 1.0, 0.25, 0.6667, 0.375, 0.6667, 0.375, 1.0, 0.375, 1.0, 0.375, 0.6667, 0.5, 0.6667, 0.5, 1.0, 0.5, 1.0, 0.5, 0.6667, 0.625, 0.6667, 0.625, 1.0, 0.625, 1.0, 0.625, 0.6667, 0.75, 0.6667, 0.75, 1.0, 0.75, 1.0, 0.75, 0.6667, 0.875, 0.6667, 0.875, 1.0, 0.875, 1.0, 0.875, 0.6667, 1.0, 0.6667, 1.0, 1.0, 0.0, 0.6667, 0.0, 0.3333, 0.125, 0.3333, 0.125, 0.6667, 0.125, 0.6667, 0.125, 0.3333, 0.25, 0.3333, 0.25, 0.6667, 0.25, 0.6667, 0.25, 0.3333, 0.375, 0.3333, 0.375, 0.6667, 0.375, 0.6667, 0.375, 0.3333, 0.5, 0.3333, 0.5, 0.6667, 0.5, 0.6667, 0.5, 0.3333, 0.625, 0.3333, 0.625, 0.6667, 0.625, 0.6667, 0.625, 0.3333, 0.75, 0.3333, 0.75, 0.6667, 0.75, 0.6667, 0.75, 0.3333, 0.875, 0.3333, 0.875, 0.6667, 0.875, 0.6667, 0.875, 0.3333, 1.0, 0.3333, 1.0, 0.6667, 0.0, 0.3333, 0.0, 0.0, 0.125, 0.0, 0.125, 0.3333, 0.125, 0.3333, 0.125, 0.0, 0.25, 0.0, 0.25, 0.3333, 0.25, 0.3333, 0.25, 0.0, 0.375, 0.0, 0.375, 0.3333, 0.375, 0.3333, 0.375, 0.0, 0.5, 0.0, 0.5, 0.3333, 0.5, 0.3333, 0.5, 0.0, 0.625, 0.0, 0.625, 0.3333, 0.625, 0.3333, 0.625, 0.0, 0.75, 0.0, 0.75, 0.3333, 0.75, 0.3333, 0.75, 0.0, 0.875, 0.0, 0.875, 0.3333, 0.875, 0.3333, 0.875, 0.0, 1.0, 0.0, 1.0, 0.3333, 0.0, 1.0, 0.0, 0.6667, 0.125, 0.6667, 0.125, 1.0, 0.125, 1.0, 0.125, 0.6667, 0.25, 0.6667, 0.25, 1.0, 0.25, 1.0, 0.25, 0.6667, 0.375, 0.6667, 0.375, 1.0, 0.375, 1.0, 0.375, 0.6667, 0.5, 0.6667, 0.5, 1.0, 0.5, 1.0, 0.5, 0.6667, 0.625, 0.6667, 0.625, 1.0, 0.625, 1.0, 0.625, 0.6667, 0.75, 0.6667, 0.75, 1.0, 0.75, 1.0, 0.75, 0.6667, 0.875, 0.6667, 0.875, 1.0, 0.875, 1.0, 0.875, 0.6667, 1.0, 0.6667, 1.0, 1.0, 0.0, 0.6667, 0.0, 0.3333, 0.125, 0.3333, 0.125, 0.6667, 0.125, 0.6667, 0.125, 0.3333, 0.25, 0.3333, 0.25, 0.6667, 0.25, 0.6667, 0.25, 0.3333, 0.375, 0.3333, 0.375, 0.6667, 0.375, 0.6667, 0.375, 0.3333, 0.5, 0.3333, 0.5, 0.6667, 0.5, 0.6667, 0.5, 0.3333, 0.625, 0.3333, 0.625, 0.6667, 0.625, 0.6667, 0.625, 0.3333, 0.75, 0.3333, 0.75, 0.6667, 0.75, 0.6667, 0.75, 0.3333, 0.875, 0.3333, 0.875, 0.6667, 0.875, 0.6667, 0.875, 0.3333, 1.0, 0.3333, 1.0, 0.6667, 0.0, 0.3333, 0.0, 0.0, 0.125, 0.0, 0.125, 0.3333, 0.125, 0.3333, 0.125, 0.0, 0.25, 0.0, 0.25, 0.3333, 0.25, 0.3333, 0.25, 0.0, 0.375, 0.0, 0.375, 0.3333, 0.375, 0.3333, 0.375, 0.0, 0.5, 0.0, 0.5, 0.3333, 0.5, 0.3333, 0.5, 0.0, 0.625, 0.0, 0.625, 0.3333, 0.625, 0.3333, 0.625, 0.0, 0.75, 0.0, 0.75, 0.3333, 0.75, 0.3333, 0.75, 0.0, 0.875, 0.0, 0.875, 0.3333, 0.875, 0.3333, 0.875, 0.0, 1.0, 0.0, 1.0, 0.3333, 0.0, 1.0, 0.0, 0.6667, 0.125, 0.6667, 0.125, 1.0, 0.125, 1.0, 0.125, 0.6667, 0.25, 0.6667, 0.25, 1.0, 0.25, 1.0, 0.25, 0.6667, 0.375, 0.6667, 0.375, 1.0, 0.375, 1.0, 0.375, 0.6667, 0.5, 0.6667, 0.5, 1.0, 0.5, 1.0, 0.5, 0.6667, 0.625, 0.6667, 0.625, 1.0, 0.625, 1.0, 0.625, 0.6667, 0.75, 0.6667, 0.75, 1.0, 0.75, 1.0, 0.75, 0.6667, 0.875, 0.6667, 0.875, 1.0, 0.875, 1.0, 0.875, 0.6667, 1.0, 0.6667, 1.0, 1.0, 0.0, 0.6667, 0.0, 0.3333, 0.125, 0.3333, 0.125, 0.6667, 0.125, 0.6667, 0.125, 0.3333, 0.25, 0.3333, 0.25, 0.6667, 0.25, 0.6667, 0.25, 0.3333, 0.375, 0.3333, 0.375, 0.6667, 0.375, 0.6667, 0.375, 0.3333, 0.5, 0.3333, 0.5, 0.6667, 0.5, 0.6667, 0.5, 0.3333, 0.625, 0.3333, 0.625, 0.6667, 0.625, 0.6667, 0.625, 0.3333, 0.75, 0.3333, 0.75, 0.6667, 0.75, 0.6667, 0.75, 0.3333, 0.875, 0.3333, 0.875, 0.6667, 0.875, 0.6667, 0.875, 0.3333, 1.0, 0.3333, 1.0, 0.6667, 0.0, 0.3333, 0.0, 0.0, 0.125, 0.0, 0.125, 0.3333, 0.125, 0.3333, 0.125, 0.0, 0.25, 0.0, 0.25, 0.3333, 0.25, 0.3333, 0.25, 0.0, 0.375, 0.0, 0.375, 0.3333, 0.375, 0.3333, 0.375, 0.0, 0.5, 0.0, 0.5, 0.3333, 0.5, 0.3333, 0.5, 0.0, 0.625, 0.0, 0.625, 0.3333, 0.625, 0.3333, 0.625, 0.0, 0.75, 0.0, 0.75, 0.3333, 0.75, 0.3333, 0.75, 0.0, 0.875, 0.0, 0.875, 0.3333, 0.875, 0.3333, 0.875, 0.0, 1.0, 0.0, 1.0, 0.3333, 0.0, 1.0, 0.0, 0.6667, 0.125, 0.6667, 0.125, 1.0, 0.125, 1.0, 0.125, 0.6667, 0.25, 0.6667, 0.25, 1.0, 0.25, 1.0, 0.25, 0.6667, 0.375, 0.6667, 0.375, 1.0, 0.375, 1.0, 0.375, 0.6667, 0.5, 0.6667, 0.5, 1.0, 0.5, 1.0, 0.5, 0.6667, 0.625, 0.6667, 0.625, 1.0, 0.625, 1.0, 0.625, 0.6667, 0.75, 0.6667, 0.75, 1.0, 0.75, 1.0, 0.75, 0.6667, 0.875, 0.6667, 0.875, 1.0, 0.875, 1.0, 0.875, 0.6667, 1.0, 0.6667, 1.0, 1.0, 0.0, 0.6667, 0.0, 0.3333, 0.125, 0.3333, 0.125, 0.6667, 0.125, 0.6667, 0.125, 0.3333, 0.25, 0.3333, 0.25, 0.6667, 0.25, 0.6667, 0.25, 0.3333, 0.375, 0.3333, 0.375, 0.6667, 0.375, 0.6667, 0.375, 0.3333, 0.5, 0.3333, 0.5, 0.6667, 0.5, 0.6667, 0.5, 0.3333, 0.625, 0.3333, 0.625, 0.6667, 0.625, 0.6667, 0.625, 0.3333, 0.75, 0.3333, 0.75, 0.6667, 0.75, 0.6667, 0.75, 0.3333, 0.875, 0.3333, 0.875, 0.6667, 0.875, 0.6667, 0.875, 0.3333, 1.0, 0.3333, 1.0, 0.6667, 0.0, 0.3333, 0.0, 0.0, 0.125, 0.0, 0.125, 0.3333, 0.125, 0.3333, 0.125, 0.0, 0.25, 0.0, 0.25, 0.3333, 0.25, 0.3333, 0.25, 0.0, 0.375, 0.0, 0.375, 0.3333, 0.375, 0.3333, 0.375, 0.0, 0.5, 0.0, 0.5, 0.3333, 0.5, 0.3333, 0.5, 0.0, 0.625, 0.0, 0.625, 0.3333, 0.625, 0.3333, 0.625, 0.0, 0.75, 0.0, 0.75, 0.3333, 0.75, 0.3333, 0.75, 0.0, 0.875, 0.0, 0.875, 0.3333, 0.875, 0.3333, 0.875, 0.0, 1.0, 0.0, 1.0, 0.3333, 0.0, 1.0, 0.0, 0.6667, 0.125, 0.6667, 0.125, 1.0, 0.125, 1.0, 0.125, 0.6667, 0.25, 0.6667, 0.25, 1.0, 0.25, 1.0, 0.25, 0.6667, 0.375, 0.6667, 0.375, 1.0, 0.375, 1.0, 0.375, 0.6667, 0.5, 0.6667, 0.5, 1.0, 0.5, 1.0, 0.5, 0.6667, 0.625, 0.6667, 0.625, 1.0, 0.625, 1.0, 0.625, 0.6667, 0.75, 0.6667, 0.75, 1.0, 0.75, 1.0, 0.75, 0.6667, 0.875, 0.6667, 0.875, 1.0, 0.875, 1.0, 0.875, 0.6667, 1.0, 0.6667, 1.0, 1.0, 0.0, 0.6667, 0.0, 0.3333, 0.125, 0.3333, 0.125, 0.6667, 0.125, 0.6667, 0.125, 0.3333, 0.25, 0.3333, 0.25, 0.6667, 0.25, 0.6667, 0.25, 0.3333, 0.375, 0.3333, 0.375, 0.6667, 0.375, 0.6667, 0.375, 0.3333, 0.5, 0.3333, 0.5, 0.6667, 0.5, 0.6667, 0.5, 0.3333, 0.625, 0.3333, 0.625, 0.6667, 0.625, 0.6667, 0.625, 0.3333, 0.75, 0.3333, 0.75, 0.6667, 0.75, 0.6667, 0.75, 0.3333, 0.875, 0.3333, 0.875, 0.6667, 0.875, 0.6667, 0.875, 0.3333, 1.0, 0.3333, 1.0, 0.6667, 0.0, 0.3333, 0.0, 0.0, 0.125, 0.0, 0.125, 0.3333, 0.125, 0.3333, 0.125, 0.0, 0.25, 0.0, 0.25, 0.3333, 0.25, 0.3333, 0.25, 0.0, 0.375, 0.0, 0.375, 0.3333, 0.375, 0.3333, 0.375, 0.0, 0.5, 0.0, 0.5, 0.3333, 0.5, 0.3333, 0.5, 0.0, 0.625, 0.0, 0.625, 0.3333, 0.625, 0.3333, 0.625, 0.0, 0.75, 0.0, 0.75, 0.3333, 0.75, 0.3333, 0.75, 0.0, 0.875, 0.0, 0.875, 0.3333, 0.875, 0.3333, 0.875, 0.0, 1.0, 0.0, 1.0, 0.3333, 0.0, 1.0, 0.0, 0.6667, 0.125, 0.6667, 0.125, 1.0, 0.125, 1.0, 0.125, 0.6667, 0.25, 0.6667, 0.25, 1.0, 0.25, 1.0, 0.25, 0.6667, 0.375, 0.6667, 0.375, 1.0, 0.375, 1.0, 0.375, 0.6667, 0.5, 0.6667, 0.5, 1.0, 0.5, 1.0, 0.5, 0.6667, 0.625, 0.6667, 0.625, 1.0, 0.625, 1.0, 0.625, 0.6667, 0.75, 0.6667, 0.75, 1.0, 0.75, 1.0, 0.75, 0.6667, 0.875, 0.6667, 0.875, 1.0, 0.875, 1.0, 0.875, 0.6667, 1.0, 0.6667, 1.0, 1.0, 0.0, 0.6667, 0.0, 0.3333, 0.125, 0.3333, 0.125, 0.6667, 0.125, 0.6667, 0.125, 0.3333, 0.25, 0.3333, 0.25, 0.6667, 0.25, 0.6667, 0.25, 0.3333, 0.375, 0.3333, 0.375, 0.6667, 0.375, 0.6667, 0.375, 0.3333, 0.5, 0.3333, 0.5, 0.6667, 0.5, 0.6667, 0.5, 0.3333, 0.625, 0.3333, 0.625, 0.6667, 0.625, 0.6667, 0.625, 0.3333, 0.75, 0.3333, 0.75, 0.6667, 0.75, 0.6667, 0.75, 0.3333, 0.875, 0.3333, 0.875, 0.6667, 0.875, 0.6667, 0.875, 0.3333, 1.0, 0.3333, 1.0, 0.6667, 0.0, 0.3333, 0.0, 0.0, 0.125, 0.0, 0.125, 0.3333, 0.125, 0.3333, 0.125, 0.0, 0.25, 0.0, 0.25, 0.3333, 0.25, 0.3333, 0.25, 0.0, 0.375, 0.0, 0.375, 0.3333, 0.375, 0.3333, 0.375, 0.0, 0.5, 0.0, 0.5, 0.3333, 0.5, 0.3333, 0.5, 0.0, 0.625, 0.0, 0.625, 0.3333, 0.625, 0.3333, 0.625, 0.0, 0.75, 0.0, 0.75, 0.3333, 0.75, 0.3333, 0.75, 0.0, 0.875, 0.0, 0.875, 0.3333, 0.875, 0.3333, 0.875, 0.0, 1.0, 0.0, 1.0, 0.3333, 0.0, 1.0, 0.0, 0.6667, 0.125, 0.6667, 0.125, 1.0, 0.125, 1.0, 0.125, 0.6667, 0.25, 0.6667, 0.25, 1.0, 0.25, 1.0, 0.25, 0.6667, 0.375, 0.6667, 0.375, 1.0, 0.375, 1.0, 0.375, 0.6667, 0.5, 0.6667, 0.5, 1.0, 0.5, 1.0, 0.5, 0.6667, 0.625, 0.6667, 0.625, 1.0, 0.625, 1.0, 0.625, 0.6667, 0.75, 0.6667, 0.75, 1.0, 0.75, 1.0, 0.75, 0.6667, 0.875, 0.6667, 0.875, 1.0, 0.875, 1.0, 0.875, 0.6667, 1.0, 0.6667, 1.0, 1.0, 0.0, 0.6667, 0.0, 0.3333, 0.125, 0.3333, 0.125, 0.6667, 0.125, 0.6667, 0.125, 0.3333, 0.25, 0.3333, 0.25, 0.6667, 0.25, 0.6667, 0.25, 0.3333, 0.375, 0.3333, 0.375, 0.6667, 0.375, 0.6667, 0.375, 0.3333, 0.5, 0.3333, 0.5, 0.6667, 0.5, 0.6667, 0.5, 0.3333, 0.625, 0.3333, 0.625, 0.6667, 0.625, 0.6667, 0.625, 0.3333, 0.75, 0.3333, 0.75, 0.6667, 0.75, 0.6667, 0.75, 0.3333, 0.875, 0.3333, 0.875, 0.6667, 0.875, 0.6667, 0.875, 0.3333, 1.0, 0.3333, 1.0, 0.6667, 0.0, 0.3333, 0.0, 0.0, 0.125, 0.0, 0.125, 0.3333, 0.125, 0.3333, 0.125, 0.0, 0.25, 0.0, 0.25, 0.3333, 0.25, 0.3333, 0.25, 0.0, 0.375, 0.0, 0.375, 0.3333, 0.375, 0.3333, 0.375, 0.0, 0.5, 0.0, 0.5, 0.3333, 0.5, 0.3333, 0.5, 0.0, 0.625, 0.0, 0.625, 0.3333, 0.625, 0.3333, 0.625, 0.0, 0.75, 0.0, 0.75, 0.3333, 0.75, 0.3333, 0.75, 0.0, 0.875, 0.0, 0.875, 0.3333, 0.875, 0.3333, 0.875, 0.0, 1.0, 0.0, 1.0, 0.3333, 0.0, 1.0, 0.0, 0.6667, 0.125, 0.6667, 0.125, 1.0, 0.125, 1.0, 0.125, 0.6667, 0.25, 0.6667, 0.25, 1.0, 0.25, 1.0, 0.25, 0.6667, 0.375, 0.6667, 0.375, 1.0, 0.375, 1.0, 0.375, 0.6667, 0.5, 0.6667, 0.5, 1.0, 0.5, 1.0, 0.5, 0.6667, 0.625, 0.6667, 0.625, 1.0, 0.625, 1.0, 0.625, 0.6667, 0.75, 0.6667, 0.75, 1.0, 0.75, 1.0, 0.75, 0.6667, 0.875, 0.6667, 0.875, 1.0, 0.875, 1.0, 0.875, 0.6667, 1.0, 0.6667, 1.0, 1.0, 0.0, 0.6667, 0.0, 0.3333, 0.125, 0.3333, 0.125, 0.6667, 0.125, 0.6667, 0.125, 0.3333, 0.25, 0.3333, 0.25, 0.6667, 0.25, 0.6667, 0.25, 0.3333, 0.375, 0.3333, 0.375, 0.6667, 0.375, 0.6667, 0.375, 0.3333, 0.5, 0.3333, 0.5, 0.6667, 0.5, 0.6667, 0.5, 0.3333, 0.625, 0.3333, 0.625, 0.6667, 0.625, 0.6667, 0.625, 0.3333, 0.75, 0.3333, 0.75, 0.6667, 0.75, 0.6667, 0.75, 0.3333, 0.875, 0.3333, 0.875, 0.6667, 0.875, 0.6667, 0.875, 0.3333, 1.0, 0.3333, 1.0, 0.6667, 0.0, 0.3333, 0.0, 0.0, 0.125, 0.0, 0.125, 0.3333, 0.125, 0.3333, 0.125, 0.0, 0.25, 0.0, 0.25, 0.3333, 0.25, 0.3333, 0.25, 0.0, 0.375, 0.0, 0.375, 0.3333, 0.375, 0.3333, 0.375, 0.0, 0.5, 0.0, 0.5, 0.3333, 0.5, 0.3333, 0.5, 0.0, 0.625, 0.0, 0.625, 0.3333, 0.625, 0.3333, 0.625, 0.0, 0.75, 0.0, 0.75, 0.3333, 0.75, 0.3333, 0.75, 0.0, 0.875, 0.0, 0.875, 0.3333, 0.875, 0.3333, 0.875, 0.0, 1.0, 0.0, 1.0, 0.3333])
me_plant_pmat2.materials.append(mat_pmat2)
me_plant_pmat2.use_remesh_preserve_volume = False
me_plant_pmat2.use_remesh_preserve_attributes = False
me_plant_pmat2.use_mirror_vertex_groups = False
me_plant_pmat2.update()

# ---- objects
ob_plant_pmat3 = bpy.data.objects.new('plant_pmat3', me_plant_pmat3)
ob_plant_pmat1 = bpy.data.objects.new('plant_pmat1', me_plant_pmat1)
ob_plant_pmat2 = bpy.data.objects.new('plant_pmat2', me_plant_pmat2)
ob_lamp = bpy.data.objects.new('Lamp', light_spot)
ob_camera = bpy.data.objects.new('Camera', cam_camera)

# ---- transforms, parenting, visibility, modifiers, constraints
ob_plant_pmat3.location = (0.1913, 0.4465, 0.0)
ob_plant_pmat3.scale = (0.3481, 0.3481, 0.3481)
ob_plant_pmat3.lock_rotations_4d = False
ob_plant_pmat3.empty_display_type = 'ARROWS'
ob_plant_pmat3.color = (0.0, 0.0, 0.0, 1.0)
ob_plant_pmat3.lineart.crease_threshold = 0.0
ob_plant_pmat1.location = (0.1913, 0.4465, 0.0)
ob_plant_pmat1.scale = (0.3481, 0.3481, 0.3481)
ob_plant_pmat1.lock_rotations_4d = False
ob_plant_pmat1.empty_display_type = 'ARROWS'
ob_plant_pmat1.color = (0.0, 0.0, 0.0, 1.0)
ob_plant_pmat1.lineart.crease_threshold = 0.0
ob_plant_pmat2.location = (0.1913, 0.4465, 0.0)
ob_plant_pmat2.scale = (0.3481, 0.3481, 0.3481)
ob_plant_pmat2.lock_rotations_4d = False
ob_plant_pmat2.empty_display_type = 'ARROWS'
ob_plant_pmat2.color = (0.0, 0.0, 0.0, 1.0)
ob_plant_pmat2.lineart.crease_threshold = 0.0
ob_lamp.location = (4.076, 1.005, 5.904)
ob_lamp.rotation_euler = (0.6503, 0.05522, 1.866)
ob_lamp.lock_rotations_4d = False
ob_lamp.empty_display_type = 'ARROWS'
ob_lamp.color = (0.0, 0.0, 0.0, 0.0)
ob_lamp.lineart.crease_threshold = 0.0
ob_camera.location = (7.481, -6.508, 5.344)
ob_camera.rotation_euler = (1.109, 0.01082, 0.8149)
ob_camera.lock_rotations_4d = False
ob_camera.empty_display_type = 'ARROWS'
ob_camera.color = (0.0, 0.0, 0.0, 0.0)
ob_camera.display_type = 'WIRE'
ob_camera.lineart.crease_threshold = 0.0

# ---- collection membership
col_collection_1.objects.link(ob_plant_pmat3)
col_collection_1.objects.link(ob_plant_pmat1)
col_collection_1.objects.link(ob_plant_pmat2)
col_collection_1.objects.link(ob_lamp)
col_collection_1.objects.link(ob_camera)

# ---- scene / render settings (as saved in the file)
scene.camera = ob_camera
scene.frame_start = 1; scene.frame_end = 250; scene.frame_set(1)
scene.render.engine = 'BLENDER_EEVEE_NEXT'
scene.render.image_settings.file_format = 'JPEG'
scene.render.image_settings.color_mode = 'RGB'
scene.render.image_settings.compression = 90
scene.render.resolution_x = 800
scene.render.resolution_y = 600
scene.render.pixel_aspect_x = 100.0
scene.render.pixel_aspect_y = 100.0
scene.render.fps = 25
scene.render.dither_intensity = 0.0
scene.render.use_compositing = False
scene.render.use_sequencer = False
scene.render.bake_margin = 2
scene.render.bake_bias = 0.0
scene.render.use_stamp_time = False
scene.render.use_stamp_date = False
scene.render.use_stamp_frame = False
scene.render.use_stamp_camera = False
scene.render.use_stamp_scene = False
scene.render.use_stamp_filename = False
scene.render.use_stamp_render_time = False
scene.render.stamp_font_size = 0
scene.cycles.use_denoising = False
scene.cycles.samples = 10
scene.cycles.sampling_pattern = 'TABULATED_SOBOL'
scene.cycles.light_sampling_threshold = 0.0
scene.cycles.use_adaptive_sampling = False
scene.cycles.use_light_tree = False
scene.cycles.blur_glossy = 0.0
scene.cycles.volume_bounces = 1
scene.cycles.pixel_filter_type = 'GAUSSIAN'
scene.cycles.sample_clamp_indirect = 0.0
scene.view_settings.view_transform = 'Raw'
bpy.context.view_layer.update()
